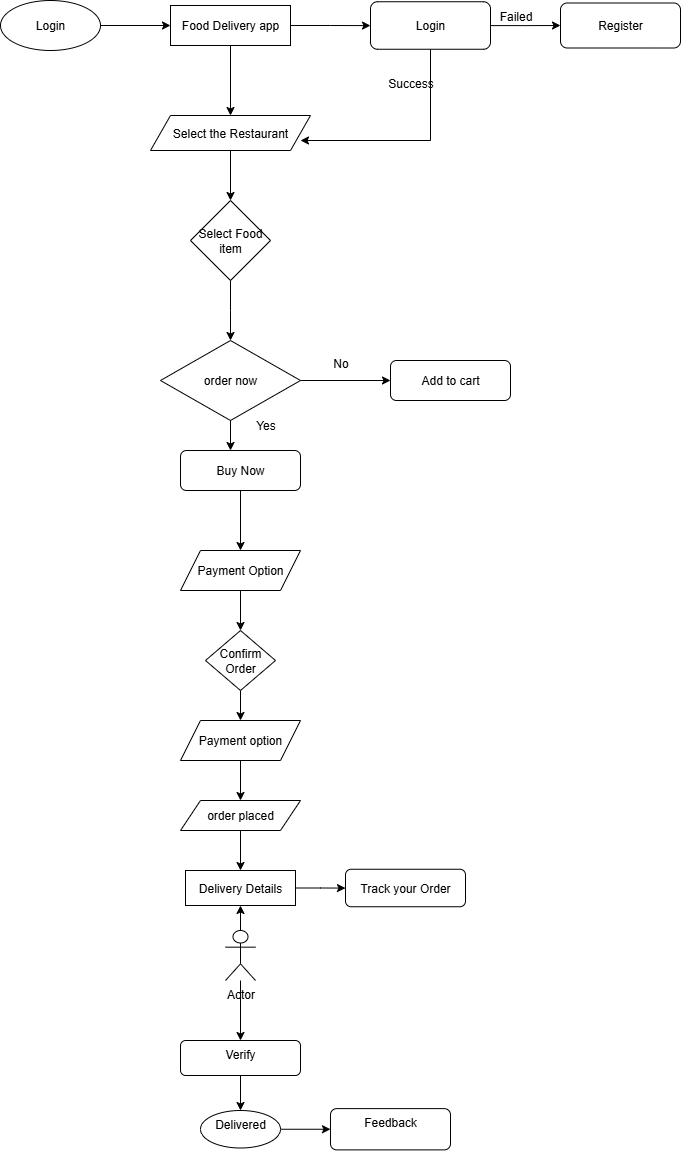

The diagram above was exported from draw.io. Its source (the exported page's mxGraphModel, read from the mxfile embedded in the PNG):
<mxGraphModel dx="1034" dy="636" grid="1" gridSize="10" guides="1" tooltips="1" connect="1" arrows="1" fold="1" page="1" pageScale="1" pageWidth="850" pageHeight="1100" math="0" shadow="0">
  <root>
    <mxCell id="0" />
    <mxCell id="1" parent="0" />
    <mxCell id="ylc447YkIXqc_Mj_UsYi-10" value="" style="edgeStyle=orthogonalEdgeStyle;rounded=0;orthogonalLoop=1;jettySize=auto;html=1;" edge="1" parent="1" source="ylc447YkIXqc_Mj_UsYi-1" target="ylc447YkIXqc_Mj_UsYi-9">
      <mxGeometry relative="1" as="geometry" />
    </mxCell>
    <mxCell id="ylc447YkIXqc_Mj_UsYi-1" value="Login" style="ellipse;whiteSpace=wrap;html=1;" vertex="1" parent="1">
      <mxGeometry x="80" y="40" width="100" height="50" as="geometry" />
    </mxCell>
    <mxCell id="ylc447YkIXqc_Mj_UsYi-12" value="" style="edgeStyle=orthogonalEdgeStyle;rounded=0;orthogonalLoop=1;jettySize=auto;html=1;" edge="1" parent="1" source="ylc447YkIXqc_Mj_UsYi-9" target="ylc447YkIXqc_Mj_UsYi-11">
      <mxGeometry relative="1" as="geometry" />
    </mxCell>
    <mxCell id="ylc447YkIXqc_Mj_UsYi-30" value="" style="edgeStyle=orthogonalEdgeStyle;rounded=0;orthogonalLoop=1;jettySize=auto;html=1;" edge="1" parent="1" source="ylc447YkIXqc_Mj_UsYi-9" target="ylc447YkIXqc_Mj_UsYi-29">
      <mxGeometry relative="1" as="geometry" />
    </mxCell>
    <mxCell id="ylc447YkIXqc_Mj_UsYi-9" value="Food Delivery app" style="whiteSpace=wrap;html=1;" vertex="1" parent="1">
      <mxGeometry x="250" y="45" width="120" height="40" as="geometry" />
    </mxCell>
    <mxCell id="ylc447YkIXqc_Mj_UsYi-14" value="" style="edgeStyle=orthogonalEdgeStyle;rounded=0;orthogonalLoop=1;jettySize=auto;html=1;" edge="1" parent="1" source="ylc447YkIXqc_Mj_UsYi-11" target="ylc447YkIXqc_Mj_UsYi-13">
      <mxGeometry relative="1" as="geometry" />
    </mxCell>
    <mxCell id="ylc447YkIXqc_Mj_UsYi-11" value="Select the Restaurant" style="shape=parallelogram;perimeter=parallelogramPerimeter;whiteSpace=wrap;html=1;fixedSize=1;" vertex="1" parent="1">
      <mxGeometry x="230" y="155" width="160" height="35" as="geometry" />
    </mxCell>
    <mxCell id="ylc447YkIXqc_Mj_UsYi-18" value="" style="edgeStyle=orthogonalEdgeStyle;rounded=0;orthogonalLoop=1;jettySize=auto;html=1;" edge="1" parent="1" source="ylc447YkIXqc_Mj_UsYi-13">
      <mxGeometry relative="1" as="geometry">
        <mxPoint x="310" y="380" as="targetPoint" />
      </mxGeometry>
    </mxCell>
    <mxCell id="ylc447YkIXqc_Mj_UsYi-13" value="Select Food item" style="rhombus;whiteSpace=wrap;html=1;" vertex="1" parent="1">
      <mxGeometry x="270" y="240" width="80" height="80" as="geometry" />
    </mxCell>
    <mxCell id="ylc447YkIXqc_Mj_UsYi-20" value="" style="edgeStyle=orthogonalEdgeStyle;rounded=0;orthogonalLoop=1;jettySize=auto;html=1;" edge="1" parent="1">
      <mxGeometry relative="1" as="geometry">
        <mxPoint x="310" y="410" as="sourcePoint" />
        <mxPoint x="310" y="490" as="targetPoint" />
      </mxGeometry>
    </mxCell>
    <mxCell id="ylc447YkIXqc_Mj_UsYi-41" value="" style="edgeStyle=orthogonalEdgeStyle;rounded=0;orthogonalLoop=1;jettySize=auto;html=1;" edge="1" parent="1" source="ylc447YkIXqc_Mj_UsYi-21" target="ylc447YkIXqc_Mj_UsYi-40">
      <mxGeometry relative="1" as="geometry" />
    </mxCell>
    <mxCell id="ylc447YkIXqc_Mj_UsYi-21" value="Payment Option" style="shape=parallelogram;perimeter=parallelogramPerimeter;whiteSpace=wrap;html=1;fixedSize=1;" vertex="1" parent="1">
      <mxGeometry x="260" y="590" width="120" height="40" as="geometry" />
    </mxCell>
    <mxCell id="ylc447YkIXqc_Mj_UsYi-59" value="" style="edgeStyle=orthogonalEdgeStyle;rounded=0;orthogonalLoop=1;jettySize=auto;html=1;" edge="1" parent="1" source="ylc447YkIXqc_Mj_UsYi-29" target="ylc447YkIXqc_Mj_UsYi-58">
      <mxGeometry relative="1" as="geometry" />
    </mxCell>
    <mxCell id="ylc447YkIXqc_Mj_UsYi-29" value="Login" style="rounded=1;whiteSpace=wrap;html=1;" vertex="1" parent="1">
      <mxGeometry x="450" y="41.25" width="120" height="47.5" as="geometry" />
    </mxCell>
    <mxCell id="ylc447YkIXqc_Mj_UsYi-33" value="" style="endArrow=none;html=1;rounded=0;entryX=0.5;entryY=1;entryDx=0;entryDy=0;" edge="1" parent="1" target="ylc447YkIXqc_Mj_UsYi-29">
      <mxGeometry width="50" height="50" relative="1" as="geometry">
        <mxPoint x="510" y="180" as="sourcePoint" />
        <mxPoint x="525" y="130" as="targetPoint" />
      </mxGeometry>
    </mxCell>
    <mxCell id="ylc447YkIXqc_Mj_UsYi-34" value="" style="endArrow=classic;html=1;rounded=0;" edge="1" parent="1">
      <mxGeometry width="50" height="50" relative="1" as="geometry">
        <mxPoint x="510" y="180" as="sourcePoint" />
        <mxPoint x="380" y="180" as="targetPoint" />
      </mxGeometry>
    </mxCell>
    <mxCell id="ylc447YkIXqc_Mj_UsYi-37" value="" style="edgeStyle=orthogonalEdgeStyle;rounded=0;orthogonalLoop=1;jettySize=auto;html=1;" edge="1" parent="1" source="ylc447YkIXqc_Mj_UsYi-35" target="ylc447YkIXqc_Mj_UsYi-36">
      <mxGeometry relative="1" as="geometry" />
    </mxCell>
    <mxCell id="ylc447YkIXqc_Mj_UsYi-35" value="order now" style="rhombus;whiteSpace=wrap;html=1;" vertex="1" parent="1">
      <mxGeometry x="240" y="380" width="140" height="80" as="geometry" />
    </mxCell>
    <mxCell id="ylc447YkIXqc_Mj_UsYi-36" value="Add to cart" style="rounded=1;whiteSpace=wrap;html=1;" vertex="1" parent="1">
      <mxGeometry x="470" y="400" width="120" height="40" as="geometry" />
    </mxCell>
    <mxCell id="ylc447YkIXqc_Mj_UsYi-39" value="" style="edgeStyle=orthogonalEdgeStyle;rounded=0;orthogonalLoop=1;jettySize=auto;html=1;" edge="1" parent="1" source="ylc447YkIXqc_Mj_UsYi-38" target="ylc447YkIXqc_Mj_UsYi-21">
      <mxGeometry relative="1" as="geometry" />
    </mxCell>
    <mxCell id="ylc447YkIXqc_Mj_UsYi-38" value="Buy Now" style="rounded=1;whiteSpace=wrap;html=1;" vertex="1" parent="1">
      <mxGeometry x="260" y="490" width="120" height="40" as="geometry" />
    </mxCell>
    <mxCell id="ylc447YkIXqc_Mj_UsYi-43" value="" style="edgeStyle=orthogonalEdgeStyle;rounded=0;orthogonalLoop=1;jettySize=auto;html=1;" edge="1" parent="1" source="ylc447YkIXqc_Mj_UsYi-40" target="ylc447YkIXqc_Mj_UsYi-42">
      <mxGeometry relative="1" as="geometry" />
    </mxCell>
    <mxCell id="ylc447YkIXqc_Mj_UsYi-40" value="Confirm Order" style="rhombus;whiteSpace=wrap;html=1;" vertex="1" parent="1">
      <mxGeometry x="285" y="670" width="70" height="60" as="geometry" />
    </mxCell>
    <mxCell id="ylc447YkIXqc_Mj_UsYi-45" value="" style="edgeStyle=orthogonalEdgeStyle;rounded=0;orthogonalLoop=1;jettySize=auto;html=1;" edge="1" parent="1" source="ylc447YkIXqc_Mj_UsYi-42" target="ylc447YkIXqc_Mj_UsYi-44">
      <mxGeometry relative="1" as="geometry" />
    </mxCell>
    <mxCell id="ylc447YkIXqc_Mj_UsYi-42" value="Payment option" style="shape=parallelogram;perimeter=parallelogramPerimeter;whiteSpace=wrap;html=1;fixedSize=1;" vertex="1" parent="1">
      <mxGeometry x="260" y="760" width="120" height="40" as="geometry" />
    </mxCell>
    <mxCell id="ylc447YkIXqc_Mj_UsYi-47" value="" style="edgeStyle=orthogonalEdgeStyle;rounded=0;orthogonalLoop=1;jettySize=auto;html=1;" edge="1" parent="1" source="ylc447YkIXqc_Mj_UsYi-44" target="ylc447YkIXqc_Mj_UsYi-46">
      <mxGeometry relative="1" as="geometry" />
    </mxCell>
    <mxCell id="ylc447YkIXqc_Mj_UsYi-44" value="order placed" style="shape=parallelogram;perimeter=parallelogramPerimeter;whiteSpace=wrap;html=1;fixedSize=1;" vertex="1" parent="1">
      <mxGeometry x="260" y="840" width="120" height="30" as="geometry" />
    </mxCell>
    <mxCell id="ylc447YkIXqc_Mj_UsYi-49" value="" style="edgeStyle=orthogonalEdgeStyle;rounded=0;orthogonalLoop=1;jettySize=auto;html=1;" edge="1" parent="1" source="ylc447YkIXqc_Mj_UsYi-46" target="ylc447YkIXqc_Mj_UsYi-48">
      <mxGeometry relative="1" as="geometry" />
    </mxCell>
    <mxCell id="ylc447YkIXqc_Mj_UsYi-46" value="Delivery Details" style="whiteSpace=wrap;html=1;" vertex="1" parent="1">
      <mxGeometry x="265" y="910" width="110" height="35" as="geometry" />
    </mxCell>
    <mxCell id="ylc447YkIXqc_Mj_UsYi-48" value="Track your Order" style="rounded=1;whiteSpace=wrap;html=1;" vertex="1" parent="1">
      <mxGeometry x="425" y="908.75" width="120" height="37.5" as="geometry" />
    </mxCell>
    <mxCell id="ylc447YkIXqc_Mj_UsYi-51" value="" style="edgeStyle=orthogonalEdgeStyle;rounded=0;orthogonalLoop=1;jettySize=auto;html=1;" edge="1" parent="1" source="ylc447YkIXqc_Mj_UsYi-50" target="ylc447YkIXqc_Mj_UsYi-46">
      <mxGeometry relative="1" as="geometry" />
    </mxCell>
    <mxCell id="ylc447YkIXqc_Mj_UsYi-53" value="" style="edgeStyle=orthogonalEdgeStyle;rounded=0;orthogonalLoop=1;jettySize=auto;html=1;" edge="1" parent="1" source="ylc447YkIXqc_Mj_UsYi-50" target="ylc447YkIXqc_Mj_UsYi-52">
      <mxGeometry relative="1" as="geometry" />
    </mxCell>
    <mxCell id="ylc447YkIXqc_Mj_UsYi-50" value="Actor" style="shape=umlActor;verticalLabelPosition=bottom;verticalAlign=top;html=1;outlineConnect=0;" vertex="1" parent="1">
      <mxGeometry x="305" y="970" width="30" height="50" as="geometry" />
    </mxCell>
    <mxCell id="ylc447YkIXqc_Mj_UsYi-55" value="" style="edgeStyle=orthogonalEdgeStyle;rounded=0;orthogonalLoop=1;jettySize=auto;html=1;" edge="1" parent="1" source="ylc447YkIXqc_Mj_UsYi-52" target="ylc447YkIXqc_Mj_UsYi-54">
      <mxGeometry relative="1" as="geometry" />
    </mxCell>
    <mxCell id="ylc447YkIXqc_Mj_UsYi-52" value="Verify" style="rounded=1;whiteSpace=wrap;html=1;verticalAlign=top;" vertex="1" parent="1">
      <mxGeometry x="260" y="1080" width="120" height="35" as="geometry" />
    </mxCell>
    <mxCell id="ylc447YkIXqc_Mj_UsYi-57" value="" style="edgeStyle=orthogonalEdgeStyle;rounded=0;orthogonalLoop=1;jettySize=auto;html=1;" edge="1" parent="1" source="ylc447YkIXqc_Mj_UsYi-54" target="ylc447YkIXqc_Mj_UsYi-56">
      <mxGeometry relative="1" as="geometry" />
    </mxCell>
    <mxCell id="ylc447YkIXqc_Mj_UsYi-54" value="Delivered" style="ellipse;whiteSpace=wrap;html=1;verticalAlign=top;rounded=1;" vertex="1" parent="1">
      <mxGeometry x="280" y="1150" width="80" height="37.5" as="geometry" />
    </mxCell>
    <mxCell id="ylc447YkIXqc_Mj_UsYi-56" value="Feedback" style="rounded=1;whiteSpace=wrap;html=1;verticalAlign=top;" vertex="1" parent="1">
      <mxGeometry x="410" y="1148.13" width="120" height="41.25" as="geometry" />
    </mxCell>
    <mxCell id="ylc447YkIXqc_Mj_UsYi-58" value="Register" style="whiteSpace=wrap;html=1;rounded=1;" vertex="1" parent="1">
      <mxGeometry x="640" y="42.5" width="120" height="45" as="geometry" />
    </mxCell>
    <mxCell id="ylc447YkIXqc_Mj_UsYi-60" value="Failed" style="text;html=1;align=center;verticalAlign=middle;resizable=0;points=[];autosize=1;strokeColor=none;fillColor=none;" vertex="1" parent="1">
      <mxGeometry x="565" y="41.25" width="60" height="30" as="geometry" />
    </mxCell>
    <mxCell id="ylc447YkIXqc_Mj_UsYi-62" value="Success" style="text;html=1;align=center;verticalAlign=middle;resizable=0;points=[];autosize=1;strokeColor=none;fillColor=none;" vertex="1" parent="1">
      <mxGeometry x="455" y="108" width="70" height="30" as="geometry" />
    </mxCell>
    <mxCell id="ylc447YkIXqc_Mj_UsYi-63" value="No" style="text;html=1;align=center;verticalAlign=middle;resizable=0;points=[];autosize=1;strokeColor=none;fillColor=none;" vertex="1" parent="1">
      <mxGeometry x="400" y="388" width="40" height="30" as="geometry" />
    </mxCell>
    <mxCell id="ylc447YkIXqc_Mj_UsYi-65" value="Yes" style="text;html=1;align=center;verticalAlign=middle;resizable=0;points=[];autosize=1;strokeColor=none;fillColor=none;" vertex="1" parent="1">
      <mxGeometry x="325" y="450" width="40" height="30" as="geometry" />
    </mxCell>
  </root>
</mxGraphModel>